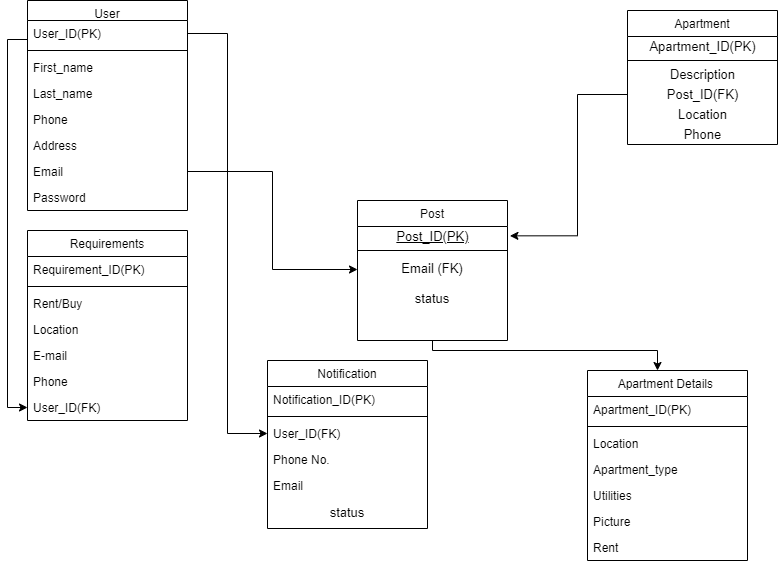

The diagram above was exported from draw.io. Its source (the exported page's mxGraphModel, read from the mxfile embedded in the PNG):
<mxGraphModel dx="1609" dy="380" grid="1" gridSize="10" guides="1" tooltips="1" connect="1" arrows="1" fold="1" page="1" pageScale="1" pageWidth="827" pageHeight="1169" math="0" shadow="0">
  <root>
    <mxCell id="WIyWlLk6GJQsqaUBKTNV-0" />
    <mxCell id="WIyWlLk6GJQsqaUBKTNV-1" parent="WIyWlLk6GJQsqaUBKTNV-0" />
    <mxCell id="zkfFHV4jXpPFQw0GAbJ--0" value="User" style="swimlane;fontStyle=0;align=center;verticalAlign=top;childLayout=stackLayout;horizontal=1;startSize=20;horizontalStack=0;resizeParent=1;resizeLast=0;collapsible=1;marginBottom=0;rounded=0;shadow=0;strokeWidth=1;" parent="WIyWlLk6GJQsqaUBKTNV-1" vertex="1">
      <mxGeometry x="-190" y="80" width="160" height="210" as="geometry">
        <mxRectangle x="230" y="140" width="160" height="26" as="alternateBounds" />
      </mxGeometry>
    </mxCell>
    <mxCell id="zkfFHV4jXpPFQw0GAbJ--5" value="User_ID(PK)" style="text;align=left;verticalAlign=top;spacingLeft=4;spacingRight=4;overflow=hidden;rotatable=0;points=[[0,0.5],[1,0.5]];portConstraint=eastwest;" parent="zkfFHV4jXpPFQw0GAbJ--0" vertex="1">
      <mxGeometry y="20" width="160" height="26" as="geometry" />
    </mxCell>
    <mxCell id="zkfFHV4jXpPFQw0GAbJ--4" value="" style="line;html=1;strokeWidth=1;align=left;verticalAlign=middle;spacingTop=-1;spacingLeft=3;spacingRight=3;rotatable=0;labelPosition=right;points=[];portConstraint=eastwest;" parent="zkfFHV4jXpPFQw0GAbJ--0" vertex="1">
      <mxGeometry y="46" width="160" height="8" as="geometry" />
    </mxCell>
    <mxCell id="zkfFHV4jXpPFQw0GAbJ--1" value="First_name" style="text;align=left;verticalAlign=top;spacingLeft=4;spacingRight=4;overflow=hidden;rotatable=0;points=[[0,0.5],[1,0.5]];portConstraint=eastwest;" parent="zkfFHV4jXpPFQw0GAbJ--0" vertex="1">
      <mxGeometry y="54" width="160" height="26" as="geometry" />
    </mxCell>
    <mxCell id="faQyVBbnXqrd3E6CUHBi-1" value="Last_name" style="text;align=left;verticalAlign=top;spacingLeft=4;spacingRight=4;overflow=hidden;rotatable=0;points=[[0,0.5],[1,0.5]];portConstraint=eastwest;" parent="zkfFHV4jXpPFQw0GAbJ--0" vertex="1">
      <mxGeometry y="80" width="160" height="26" as="geometry" />
    </mxCell>
    <mxCell id="V-ThNQsyj9Tudkyywl-U-2" value="Phone" style="text;align=left;verticalAlign=top;spacingLeft=4;spacingRight=4;overflow=hidden;rotatable=0;points=[[0,0.5],[1,0.5]];portConstraint=eastwest;rounded=0;shadow=0;html=0;" parent="zkfFHV4jXpPFQw0GAbJ--0" vertex="1">
      <mxGeometry y="106" width="160" height="26" as="geometry" />
    </mxCell>
    <mxCell id="V-ThNQsyj9Tudkyywl-U-0" value="Address" style="text;align=left;verticalAlign=top;spacingLeft=4;spacingRight=4;overflow=hidden;rotatable=0;points=[[0,0.5],[1,0.5]];portConstraint=eastwest;rounded=0;shadow=0;html=0;" parent="zkfFHV4jXpPFQw0GAbJ--0" vertex="1">
      <mxGeometry y="132" width="160" height="26" as="geometry" />
    </mxCell>
    <mxCell id="zkfFHV4jXpPFQw0GAbJ--2" value="Email" style="text;align=left;verticalAlign=top;spacingLeft=4;spacingRight=4;overflow=hidden;rotatable=0;points=[[0,0.5],[1,0.5]];portConstraint=eastwest;rounded=0;shadow=0;html=0;" parent="zkfFHV4jXpPFQw0GAbJ--0" vertex="1">
      <mxGeometry y="158" width="160" height="26" as="geometry" />
    </mxCell>
    <mxCell id="zkfFHV4jXpPFQw0GAbJ--3" value="Password" style="text;align=left;verticalAlign=top;spacingLeft=4;spacingRight=4;overflow=hidden;rotatable=0;points=[[0,0.5],[1,0.5]];portConstraint=eastwest;rounded=0;shadow=0;html=0;" parent="zkfFHV4jXpPFQw0GAbJ--0" vertex="1">
      <mxGeometry y="184" width="160" height="26" as="geometry" />
    </mxCell>
    <mxCell id="3t-g8so8V_W5671n5LxS-2" style="edgeStyle=orthogonalEdgeStyle;rounded=0;orthogonalLoop=1;jettySize=auto;html=1;exitX=0.5;exitY=1;exitDx=0;exitDy=0;" parent="WIyWlLk6GJQsqaUBKTNV-1" source="3Ji516O9k7pyWtgZ-alS-0" edge="1">
      <mxGeometry relative="1" as="geometry">
        <mxPoint x="440" y="450" as="targetPoint" />
        <Array as="points">
          <mxPoint x="215" y="430" />
          <mxPoint x="440" y="430" />
        </Array>
      </mxGeometry>
    </mxCell>
    <mxCell id="3Ji516O9k7pyWtgZ-alS-0" value="Post" style="swimlane;fontStyle=0;align=center;verticalAlign=top;childLayout=stackLayout;horizontal=1;startSize=26;horizontalStack=0;resizeParent=1;resizeLast=0;collapsible=1;marginBottom=0;rounded=0;shadow=0;strokeWidth=1;" parent="WIyWlLk6GJQsqaUBKTNV-1" vertex="1">
      <mxGeometry x="140" y="280" width="150" height="140" as="geometry">
        <mxRectangle x="230" y="140" width="160" height="26" as="alternateBounds" />
      </mxGeometry>
    </mxCell>
    <mxCell id="3Ji516O9k7pyWtgZ-alS-59" value="&lt;u&gt;Post_ID(PK)&lt;/u&gt;" style="text;html=1;align=center;verticalAlign=middle;resizable=0;points=[];autosize=1;fontSize=13;fontColor=#000000;" parent="3Ji516O9k7pyWtgZ-alS-0" vertex="1">
      <mxGeometry y="26" width="150" height="20" as="geometry" />
    </mxCell>
    <mxCell id="_fAkL1WmaOGIBP-MFTGe-2" value="" style="line;html=1;strokeWidth=1;align=left;verticalAlign=middle;spacingTop=-1;spacingLeft=3;spacingRight=3;rotatable=0;labelPosition=right;points=[];portConstraint=eastwest;" parent="3Ji516O9k7pyWtgZ-alS-0" vertex="1">
      <mxGeometry y="46" width="150" height="8" as="geometry" />
    </mxCell>
    <mxCell id="3Ji516O9k7pyWtgZ-alS-58" value="Email (FK)" style="text;whiteSpace=wrap;html=1;fontSize=13;fontColor=#000000;align=center;" parent="3Ji516O9k7pyWtgZ-alS-0" vertex="1">
      <mxGeometry y="54" width="150" height="30" as="geometry" />
    </mxCell>
    <mxCell id="3Ji516O9k7pyWtgZ-alS-56" value="status" style="text;whiteSpace=wrap;html=1;fontSize=13;fontColor=#000000;align=center;" parent="3Ji516O9k7pyWtgZ-alS-0" vertex="1">
      <mxGeometry y="84" width="150" height="30" as="geometry" />
    </mxCell>
    <mxCell id="3Ji516O9k7pyWtgZ-alS-45" value="Apartment" style="swimlane;fontStyle=0;align=center;verticalAlign=top;childLayout=stackLayout;horizontal=1;startSize=26;horizontalStack=0;resizeParent=1;resizeLast=0;collapsible=1;marginBottom=0;rounded=0;shadow=0;strokeWidth=1;" parent="WIyWlLk6GJQsqaUBKTNV-1" vertex="1">
      <mxGeometry x="410" y="90" width="150" height="134" as="geometry">
        <mxRectangle x="230" y="140" width="160" height="26" as="alternateBounds" />
      </mxGeometry>
    </mxCell>
    <mxCell id="_fAkL1WmaOGIBP-MFTGe-13" value="Apartment_ID(PK)" style="text;html=1;align=center;verticalAlign=middle;resizable=0;points=[];autosize=1;fontSize=13;fontColor=#000000;" parent="3Ji516O9k7pyWtgZ-alS-45" vertex="1">
      <mxGeometry y="26" width="150" height="20" as="geometry" />
    </mxCell>
    <mxCell id="_fAkL1WmaOGIBP-MFTGe-0" value="" style="line;html=1;strokeWidth=1;align=left;verticalAlign=middle;spacingTop=-1;spacingLeft=3;spacingRight=3;rotatable=0;labelPosition=right;points=[];portConstraint=eastwest;" parent="3Ji516O9k7pyWtgZ-alS-45" vertex="1">
      <mxGeometry y="46" width="150" height="8" as="geometry" />
    </mxCell>
    <mxCell id="3Ji516O9k7pyWtgZ-alS-47" value="Description" style="text;html=1;align=center;verticalAlign=middle;resizable=0;points=[];autosize=1;fontSize=13;" parent="3Ji516O9k7pyWtgZ-alS-45" vertex="1">
      <mxGeometry y="54" width="150" height="20" as="geometry" />
    </mxCell>
    <mxCell id="3Ji516O9k7pyWtgZ-alS-50" value="Post_ID(FK)" style="text;html=1;align=center;verticalAlign=middle;resizable=0;points=[];autosize=1;fontSize=13;fontColor=#000000;" parent="3Ji516O9k7pyWtgZ-alS-45" vertex="1">
      <mxGeometry y="74" width="150" height="20" as="geometry" />
    </mxCell>
    <mxCell id="3Ji516O9k7pyWtgZ-alS-48" value="Location" style="text;html=1;align=center;verticalAlign=middle;resizable=0;points=[];autosize=1;fontSize=13;" parent="3Ji516O9k7pyWtgZ-alS-45" vertex="1">
      <mxGeometry y="94" width="150" height="20" as="geometry" />
    </mxCell>
    <mxCell id="3Ji516O9k7pyWtgZ-alS-49" value="Phone" style="text;html=1;align=center;verticalAlign=middle;resizable=0;points=[];autosize=1;fontSize=13;" parent="3Ji516O9k7pyWtgZ-alS-45" vertex="1">
      <mxGeometry y="114" width="150" height="20" as="geometry" />
    </mxCell>
    <mxCell id="HicH0Kc2ADDSO_Wtg_HA-0" value="Requirements" style="swimlane;fontStyle=0;align=center;verticalAlign=top;childLayout=stackLayout;horizontal=1;startSize=26;horizontalStack=0;resizeParent=1;resizeLast=0;collapsible=1;marginBottom=0;rounded=0;shadow=0;strokeWidth=1;" parent="WIyWlLk6GJQsqaUBKTNV-1" vertex="1">
      <mxGeometry x="-190" y="310" width="160" height="190" as="geometry">
        <mxRectangle x="550" y="140" width="160" height="26" as="alternateBounds" />
      </mxGeometry>
    </mxCell>
    <mxCell id="HicH0Kc2ADDSO_Wtg_HA-2" value="Requirement_ID(PK)" style="text;align=left;verticalAlign=top;spacingLeft=4;spacingRight=4;overflow=hidden;rotatable=0;points=[[0,0.5],[1,0.5]];portConstraint=eastwest;" parent="HicH0Kc2ADDSO_Wtg_HA-0" vertex="1">
      <mxGeometry y="26" width="160" height="26" as="geometry" />
    </mxCell>
    <mxCell id="HicH0Kc2ADDSO_Wtg_HA-1" value="" style="line;html=1;strokeWidth=1;align=left;verticalAlign=middle;spacingTop=-1;spacingLeft=3;spacingRight=3;rotatable=0;labelPosition=right;points=[];portConstraint=eastwest;" parent="HicH0Kc2ADDSO_Wtg_HA-0" vertex="1">
      <mxGeometry y="52" width="160" height="8" as="geometry" />
    </mxCell>
    <mxCell id="HicH0Kc2ADDSO_Wtg_HA-3" value="Rent/Buy" style="text;align=left;verticalAlign=top;spacingLeft=4;spacingRight=4;overflow=hidden;rotatable=0;points=[[0,0.5],[1,0.5]];portConstraint=eastwest;rounded=0;shadow=0;html=0;" parent="HicH0Kc2ADDSO_Wtg_HA-0" vertex="1">
      <mxGeometry y="60" width="160" height="26" as="geometry" />
    </mxCell>
    <mxCell id="HicH0Kc2ADDSO_Wtg_HA-4" value="Location" style="text;align=left;verticalAlign=top;spacingLeft=4;spacingRight=4;overflow=hidden;rotatable=0;points=[[0,0.5],[1,0.5]];portConstraint=eastwest;rounded=0;shadow=0;html=0;" parent="HicH0Kc2ADDSO_Wtg_HA-0" vertex="1">
      <mxGeometry y="86" width="160" height="26" as="geometry" />
    </mxCell>
    <mxCell id="HicH0Kc2ADDSO_Wtg_HA-5" value="E-mail" style="text;align=left;verticalAlign=top;spacingLeft=4;spacingRight=4;overflow=hidden;rotatable=0;points=[[0,0.5],[1,0.5]];portConstraint=eastwest;rounded=0;shadow=0;html=0;" parent="HicH0Kc2ADDSO_Wtg_HA-0" vertex="1">
      <mxGeometry y="112" width="160" height="26" as="geometry" />
    </mxCell>
    <mxCell id="_fAkL1WmaOGIBP-MFTGe-6" value="Phone" style="text;align=left;verticalAlign=top;spacingLeft=4;spacingRight=4;overflow=hidden;rotatable=0;points=[[0,0.5],[1,0.5]];portConstraint=eastwest;rounded=0;shadow=0;html=0;" parent="HicH0Kc2ADDSO_Wtg_HA-0" vertex="1">
      <mxGeometry y="138" width="160" height="26" as="geometry" />
    </mxCell>
    <mxCell id="HicH0Kc2ADDSO_Wtg_HA-6" value="User_ID(FK)" style="text;align=left;verticalAlign=top;spacingLeft=4;spacingRight=4;overflow=hidden;rotatable=0;points=[[0,0.5],[1,0.5]];portConstraint=eastwest;rounded=0;shadow=0;html=0;" parent="HicH0Kc2ADDSO_Wtg_HA-0" vertex="1">
      <mxGeometry y="164" width="160" height="26" as="geometry" />
    </mxCell>
    <mxCell id="HicH0Kc2ADDSO_Wtg_HA-8" value="Notification" style="swimlane;fontStyle=0;align=center;verticalAlign=top;childLayout=stackLayout;horizontal=1;startSize=26;horizontalStack=0;resizeParent=1;resizeLast=0;collapsible=1;marginBottom=0;rounded=0;shadow=0;strokeWidth=1;" parent="WIyWlLk6GJQsqaUBKTNV-1" vertex="1">
      <mxGeometry x="50" y="440" width="160" height="168" as="geometry">
        <mxRectangle x="230" y="140" width="160" height="26" as="alternateBounds" />
      </mxGeometry>
    </mxCell>
    <mxCell id="_fAkL1WmaOGIBP-MFTGe-12" value="Notification_ID(PK)" style="text;align=left;verticalAlign=top;spacingLeft=4;spacingRight=4;overflow=hidden;rotatable=0;points=[[0,0.5],[1,0.5]];portConstraint=eastwest;" parent="HicH0Kc2ADDSO_Wtg_HA-8" vertex="1">
      <mxGeometry y="26" width="160" height="26" as="geometry" />
    </mxCell>
    <mxCell id="HicH0Kc2ADDSO_Wtg_HA-9" value="" style="line;html=1;strokeWidth=1;align=left;verticalAlign=middle;spacingTop=-1;spacingLeft=3;spacingRight=3;rotatable=0;labelPosition=right;points=[];portConstraint=eastwest;" parent="HicH0Kc2ADDSO_Wtg_HA-8" vertex="1">
      <mxGeometry y="52" width="160" height="8" as="geometry" />
    </mxCell>
    <mxCell id="HicH0Kc2ADDSO_Wtg_HA-10" value="User_ID(FK)" style="text;align=left;verticalAlign=top;spacingLeft=4;spacingRight=4;overflow=hidden;rotatable=0;points=[[0,0.5],[1,0.5]];portConstraint=eastwest;" parent="HicH0Kc2ADDSO_Wtg_HA-8" vertex="1">
      <mxGeometry y="60" width="160" height="26" as="geometry" />
    </mxCell>
    <mxCell id="HicH0Kc2ADDSO_Wtg_HA-11" value="Phone No." style="text;align=left;verticalAlign=top;spacingLeft=4;spacingRight=4;overflow=hidden;rotatable=0;points=[[0,0.5],[1,0.5]];portConstraint=eastwest;rounded=0;shadow=0;html=0;" parent="HicH0Kc2ADDSO_Wtg_HA-8" vertex="1">
      <mxGeometry y="86" width="160" height="26" as="geometry" />
    </mxCell>
    <mxCell id="HicH0Kc2ADDSO_Wtg_HA-12" value="Email" style="text;align=left;verticalAlign=top;spacingLeft=4;spacingRight=4;overflow=hidden;rotatable=0;points=[[0,0.5],[1,0.5]];portConstraint=eastwest;rounded=0;shadow=0;html=0;" parent="HicH0Kc2ADDSO_Wtg_HA-8" vertex="1">
      <mxGeometry y="112" width="160" height="26" as="geometry" />
    </mxCell>
    <mxCell id="3t-g8so8V_W5671n5LxS-1" value="status" style="text;whiteSpace=wrap;html=1;fontSize=13;fontColor=#000000;align=center;" parent="HicH0Kc2ADDSO_Wtg_HA-8" vertex="1">
      <mxGeometry y="138" width="160" height="30" as="geometry" />
    </mxCell>
    <mxCell id="_fAkL1WmaOGIBP-MFTGe-5" style="edgeStyle=orthogonalEdgeStyle;rounded=0;orthogonalLoop=1;jettySize=auto;html=1;exitX=0;exitY=0.5;exitDx=0;exitDy=0;entryX=0;entryY=0.5;entryDx=0;entryDy=0;" parent="WIyWlLk6GJQsqaUBKTNV-1" source="zkfFHV4jXpPFQw0GAbJ--5" target="HicH0Kc2ADDSO_Wtg_HA-6" edge="1">
      <mxGeometry relative="1" as="geometry">
        <mxPoint x="-210" y="600" as="targetPoint" />
        <Array as="points">
          <mxPoint x="-210" y="119" />
          <mxPoint x="-210" y="487" />
        </Array>
      </mxGeometry>
    </mxCell>
    <mxCell id="_fAkL1WmaOGIBP-MFTGe-9" style="edgeStyle=orthogonalEdgeStyle;rounded=0;orthogonalLoop=1;jettySize=auto;html=1;exitX=1;exitY=0.5;exitDx=0;exitDy=0;entryX=0;entryY=0.5;entryDx=0;entryDy=0;" parent="WIyWlLk6GJQsqaUBKTNV-1" source="zkfFHV4jXpPFQw0GAbJ--5" target="HicH0Kc2ADDSO_Wtg_HA-10" edge="1">
      <mxGeometry relative="1" as="geometry">
        <mxPoint y="480" as="targetPoint" />
      </mxGeometry>
    </mxCell>
    <mxCell id="3t-g8so8V_W5671n5LxS-3" value="Apartment Details " style="swimlane;fontStyle=0;align=center;verticalAlign=top;childLayout=stackLayout;horizontal=1;startSize=26;horizontalStack=0;resizeParent=1;resizeLast=0;collapsible=1;marginBottom=0;rounded=0;shadow=0;strokeWidth=1;" parent="WIyWlLk6GJQsqaUBKTNV-1" vertex="1">
      <mxGeometry x="370" y="450" width="160" height="190" as="geometry">
        <mxRectangle x="550" y="140" width="160" height="26" as="alternateBounds" />
      </mxGeometry>
    </mxCell>
    <mxCell id="3t-g8so8V_W5671n5LxS-4" value="Apartment_ID(PK)" style="text;align=left;verticalAlign=top;spacingLeft=4;spacingRight=4;overflow=hidden;rotatable=0;points=[[0,0.5],[1,0.5]];portConstraint=eastwest;" parent="3t-g8so8V_W5671n5LxS-3" vertex="1">
      <mxGeometry y="26" width="160" height="26" as="geometry" />
    </mxCell>
    <mxCell id="3t-g8so8V_W5671n5LxS-5" value="" style="line;html=1;strokeWidth=1;align=left;verticalAlign=middle;spacingTop=-1;spacingLeft=3;spacingRight=3;rotatable=0;labelPosition=right;points=[];portConstraint=eastwest;" parent="3t-g8so8V_W5671n5LxS-3" vertex="1">
      <mxGeometry y="52" width="160" height="8" as="geometry" />
    </mxCell>
    <mxCell id="3t-g8so8V_W5671n5LxS-6" value="Location" style="text;align=left;verticalAlign=top;spacingLeft=4;spacingRight=4;overflow=hidden;rotatable=0;points=[[0,0.5],[1,0.5]];portConstraint=eastwest;rounded=0;shadow=0;html=0;" parent="3t-g8so8V_W5671n5LxS-3" vertex="1">
      <mxGeometry y="60" width="160" height="26" as="geometry" />
    </mxCell>
    <mxCell id="3t-g8so8V_W5671n5LxS-7" value="Apartment_type" style="text;align=left;verticalAlign=top;spacingLeft=4;spacingRight=4;overflow=hidden;rotatable=0;points=[[0,0.5],[1,0.5]];portConstraint=eastwest;rounded=0;shadow=0;html=0;" parent="3t-g8so8V_W5671n5LxS-3" vertex="1">
      <mxGeometry y="86" width="160" height="26" as="geometry" />
    </mxCell>
    <mxCell id="3t-g8so8V_W5671n5LxS-8" value="Utilities" style="text;align=left;verticalAlign=top;spacingLeft=4;spacingRight=4;overflow=hidden;rotatable=0;points=[[0,0.5],[1,0.5]];portConstraint=eastwest;rounded=0;shadow=0;html=0;" parent="3t-g8so8V_W5671n5LxS-3" vertex="1">
      <mxGeometry y="112" width="160" height="26" as="geometry" />
    </mxCell>
    <mxCell id="3t-g8so8V_W5671n5LxS-9" value="Picture" style="text;align=left;verticalAlign=top;spacingLeft=4;spacingRight=4;overflow=hidden;rotatable=0;points=[[0,0.5],[1,0.5]];portConstraint=eastwest;rounded=0;shadow=0;html=0;" parent="3t-g8so8V_W5671n5LxS-3" vertex="1">
      <mxGeometry y="138" width="160" height="26" as="geometry" />
    </mxCell>
    <mxCell id="3t-g8so8V_W5671n5LxS-10" value="Rent" style="text;align=left;verticalAlign=top;spacingLeft=4;spacingRight=4;overflow=hidden;rotatable=0;points=[[0,0.5],[1,0.5]];portConstraint=eastwest;rounded=0;shadow=0;html=0;" parent="3t-g8so8V_W5671n5LxS-3" vertex="1">
      <mxGeometry y="164" width="160" height="26" as="geometry" />
    </mxCell>
    <mxCell id="faQyVBbnXqrd3E6CUHBi-0" style="edgeStyle=orthogonalEdgeStyle;rounded=0;orthogonalLoop=1;jettySize=auto;html=1;entryX=0;entryY=0.5;entryDx=0;entryDy=0;" parent="WIyWlLk6GJQsqaUBKTNV-1" source="zkfFHV4jXpPFQw0GAbJ--2" target="3Ji516O9k7pyWtgZ-alS-58" edge="1">
      <mxGeometry relative="1" as="geometry">
        <mxPoint x="60" y="350" as="targetPoint" />
      </mxGeometry>
    </mxCell>
    <mxCell id="faQyVBbnXqrd3E6CUHBi-3" style="edgeStyle=orthogonalEdgeStyle;rounded=0;orthogonalLoop=1;jettySize=auto;html=1;entryX=1.016;entryY=0.467;entryDx=0;entryDy=0;entryPerimeter=0;" parent="WIyWlLk6GJQsqaUBKTNV-1" source="3Ji516O9k7pyWtgZ-alS-50" target="3Ji516O9k7pyWtgZ-alS-59" edge="1">
      <mxGeometry relative="1" as="geometry">
        <mxPoint x="350" y="320" as="targetPoint" />
        <Array as="points">
          <mxPoint x="360" y="174" />
          <mxPoint x="360" y="315" />
        </Array>
      </mxGeometry>
    </mxCell>
  </root>
</mxGraphModel>